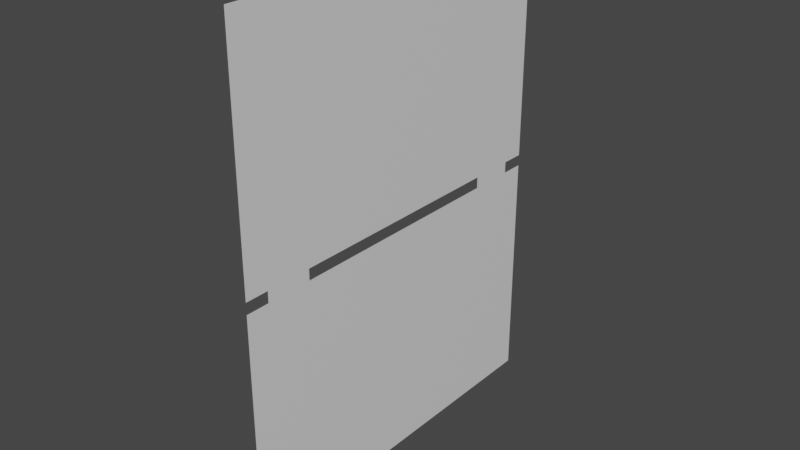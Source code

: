 # Source: kalendarz.blend  (saved by Blender 2.91.10; exported with 4.5.12 LTS)
import bpy
from mathutils import Matrix  # noqa: F401  (used for matrix-valued properties, if any)

bpy.ops.wm.read_factory_settings(use_empty=True)
scene = bpy.context.scene
scene.name = 'Scene'

# ---- collections
col_collection = bpy.data.collections.new('Collection'); scene.collection.children.link(col_collection)

# ---- materials (node trees are filled in below, after node groups)
mat_material = bpy.data.materials.new('Material')
mat_material.alpha_threshold = 0.0
mat_material.use_transparent_shadow = False
mat_material.line_color = (0.0, 0.0, 0.0, 1.0)
mat_material_002 = bpy.data.materials.new('Material.002')
mat_material_002.alpha_threshold = 0.0
mat_material_002.use_transparent_shadow = False
mat_material_002.line_color = (0.0, 0.0, 0.0, 1.0)

# ---- material node trees
mat_material.use_nodes = True; mat_material.node_tree.nodes.clear()
_N = mat_material.node_tree.nodes; _L = mat_material.node_tree.links
n0 = _N.new('ShaderNodeOutputMaterial'); n0.name = 'Material Output'; n0.location = (300, 300)
n1 = _N.new('ShaderNodeBsdfPrincipled'); n1.name = 'Principled BSDF'; n1.location = (10, 300)
n1.distribution = 'GGX'
n1.subsurface_method = 'BURLEY'
n1.inputs[2].default_value = 0.4
n1.inputs[3].default_value = 1.45
n1.inputs[27].default_value = (0.0, 0.0, 0.0, 1.0)
n1.inputs[28].default_value = 1.0
_L.new(n1.outputs[0], n0.inputs[0])
n0.is_active_output = True
mat_material_002.use_nodes = True; mat_material_002.node_tree.nodes.clear()
_N = mat_material_002.node_tree.nodes; _L = mat_material_002.node_tree.links
n0 = _N.new('ShaderNodeOutputMaterial'); n0.name = 'Material Output'; n0.location = (300, 300)
n1 = _N.new('ShaderNodeBsdfPrincipled'); n1.name = 'Principled BSDF'; n1.location = (10, 300)
n1.distribution = 'GGX'
n1.subsurface_method = 'BURLEY'
n1.inputs[2].default_value = 0.4
n1.inputs[3].default_value = 1.45
n1.inputs[27].default_value = (0.0, 0.0, 0.0, 1.0)
n1.inputs[28].default_value = 1.0
_L.new(n1.outputs[0], n0.inputs[0])
n0.is_active_output = True

# ---- world
world_world = bpy.data.worlds.new('World'); scene.world = world_world
world_world.use_nodes = True; world_world.node_tree.nodes.clear()
_N = world_world.node_tree.nodes; _L = world_world.node_tree.links
n0 = _N.new('ShaderNodeOutputWorld'); n0.name = 'World Output'; n0.location = (300, 300)
n1 = _N.new('ShaderNodeBackground'); n1.name = 'Background'; n1.location = (10, 300)
n1.inputs[0].default_value = (0.05088, 0.05088, 0.05088, 1.0)
_L.new(n1.outputs[0], n0.inputs[0])
n0.is_active_output = True
world_world.color = (0.05088, 0.05088, 0.05088)
world_world.use_sun_shadow = False
world_world.sun_shadow_jitter_overblur = 0.0

# ---- meshes
me_cube_002 = bpy.data.meshes.new('Cube.002')
me_cube_002.from_pydata([(-1.0, -1.568, 1.0), (-1.0, 0.8, 1.0), (-1.0, -1.964, 1.0), (-1.0, 0.4046, 1.0), (-1.0, -1.568, 1.096), (-1.0, 0.8, 1.096), (-1.0, -1.964, 1.096), (-1.0, 0.4046, 1.096)], [], [(1, 3, 7, 5), (0, 2, 6, 4)])
_uv = me_cube_002.uv_layers.new(name='UVMap')
_uv.uv.foreach_set('vector', [0.4863, 0.0, 0.4863, 1.0, 0.2431, 1.0, 0.2431, 0.0, 0.2431, 0.0, 0.2431, 1.0, 0.0, 1.0, 0.0, 0.0])
me_cube_002.materials.append(mat_material)
me_cube_002.materials.append(mat_material_002)
me_cube_002.use_remesh_preserve_volume = False
me_cube_002.use_remesh_preserve_attributes = False
me_cube_002.use_mirror_vertex_groups = False
me_cube_002.update()
me_cube_004 = bpy.data.meshes.new('Cube.004')
me_cube_004.from_pydata([(-1.0, -1.768, 1.096), (-1.0, 1.0, 1.096), (-1.0, 1.0, 3.096), (-1.0, -2.164, 1.096), (-1.0, -2.164, 3.096), (-1.0, 0.6046, 1.096)], [], [(4, 2, 1, 5, 0, 3)])
me_cube_004.polygons.foreach_set('material_index', [1])
_uv = me_cube_004.uv_layers.new(name='UVMap')
_uv.uv.foreach_set('vector', [0.0, 0.0, 0.0, 1.0, 0.6322, 1.0, 0.6322, 0.875, 0.6322, 0.125, 0.6322, 0.0])
me_cube_004.materials.append(mat_material)
me_cube_004.materials.append(mat_material_002)
me_cube_004.use_remesh_preserve_volume = False
me_cube_004.use_remesh_preserve_attributes = False
me_cube_004.use_mirror_vertex_groups = False
me_cube_004.update()
me_cube_005 = bpy.data.meshes.new('Cube.005')
me_cube_005.from_pydata([(-1.0, -1.768, 1.0), (-1.0, 1.0, 1.0), (-1.0, 1.0, -1.0), (-1.0, -2.164, 1.0), (-1.0, -2.164, -1.0), (-1.0, 0.6046, 1.0)], [], [(4, 3, 0, 5, 1, 2)])
_uv = me_cube_005.uv_layers.new(name='UVMap')
_uv.uv.foreach_set('vector', [0.6322, 1.0, 0.0, 1.0, 0.0, 0.875, 0.0, 0.125, 0.0, 0.0, 0.6322, 0.0])
me_cube_005.materials.append(mat_material)
me_cube_005.materials.append(mat_material_002)
me_cube_005.use_remesh_preserve_volume = False
me_cube_005.use_remesh_preserve_attributes = False
me_cube_005.use_mirror_vertex_groups = False
me_cube_005.update()

# ---- objects
ob_cube_002 = bpy.data.objects.new('Cube.002', me_cube_002)
ob_cube_001 = bpy.data.objects.new('Cube.001', me_cube_004)
ob_cube_003 = bpy.data.objects.new('Cube.003', me_cube_005)

# ---- transforms, parenting, visibility, modifiers, constraints
ob_cube_002.location = (0.0, 0.0, 0.0)
ob_cube_002.lock_rotations_4d = False
ob_cube_002.empty_display_type = 'ARROWS'
ob_cube_002.lineart.crease_threshold = 0.0
ob_cube_001.location = (0.0, 0.0, 0.0)
ob_cube_001.lock_rotations_4d = False
ob_cube_001.empty_display_type = 'ARROWS'
ob_cube_001.lineart.crease_threshold = 0.0
ob_cube_003.location = (0.0, 0.0, 0.0)
ob_cube_003.lock_rotations_4d = False
ob_cube_003.empty_display_type = 'ARROWS'
ob_cube_003.lineart.crease_threshold = 0.0

# ---- collection membership
col_collection.objects.link(ob_cube_002)
col_collection.objects.link(ob_cube_001)
col_collection.objects.link(ob_cube_003)

# ---- scene / render settings (as saved in the file)
scene.frame_start = 1; scene.frame_end = 250; scene.frame_set(1)
scene.render.engine = 'BLENDER_EEVEE_NEXT'
scene.cycles.use_denoising = False
scene.cycles.samples = 128
scene.cycles.sampling_pattern = 'TABULATED_SOBOL'
scene.cycles.use_adaptive_sampling = False
scene.cycles.use_light_tree = False
scene.view_settings.view_transform = 'Filmic'
bpy.context.view_layer.update()

# ---- added for rendering (the .blend has no active camera and no usable light): camera, sun
cam_auto = bpy.data.cameras.new('AutoCamera')
cam_auto.lens = 50.0
cam_auto.sensor_width = 36.0
cam_auto.clip_end = 1000.0
ob_auto_camera = bpy.data.objects.new('AutoCamera', cam_auto)
scene.collection.objects.link(ob_auto_camera)
ob_auto_camera.location = (3.78856, -6.32804, 4.87892)
ob_auto_camera.rotation_euler = (1.09748, -7.21219e-08, 0.694738)
scene.camera = ob_auto_camera
light_auto_sun = bpy.data.lights.new('AutoSun', 'SUN')
light_auto_sun.energy = 3.0
light_auto_sun.angle = 0.0523599
ob_auto_sun = bpy.data.objects.new('AutoSun', light_auto_sun)
scene.collection.objects.link(ob_auto_sun)
ob_auto_sun.rotation_euler = (0.872665, 0.174533, 0.523599)
bpy.context.view_layer.update()
